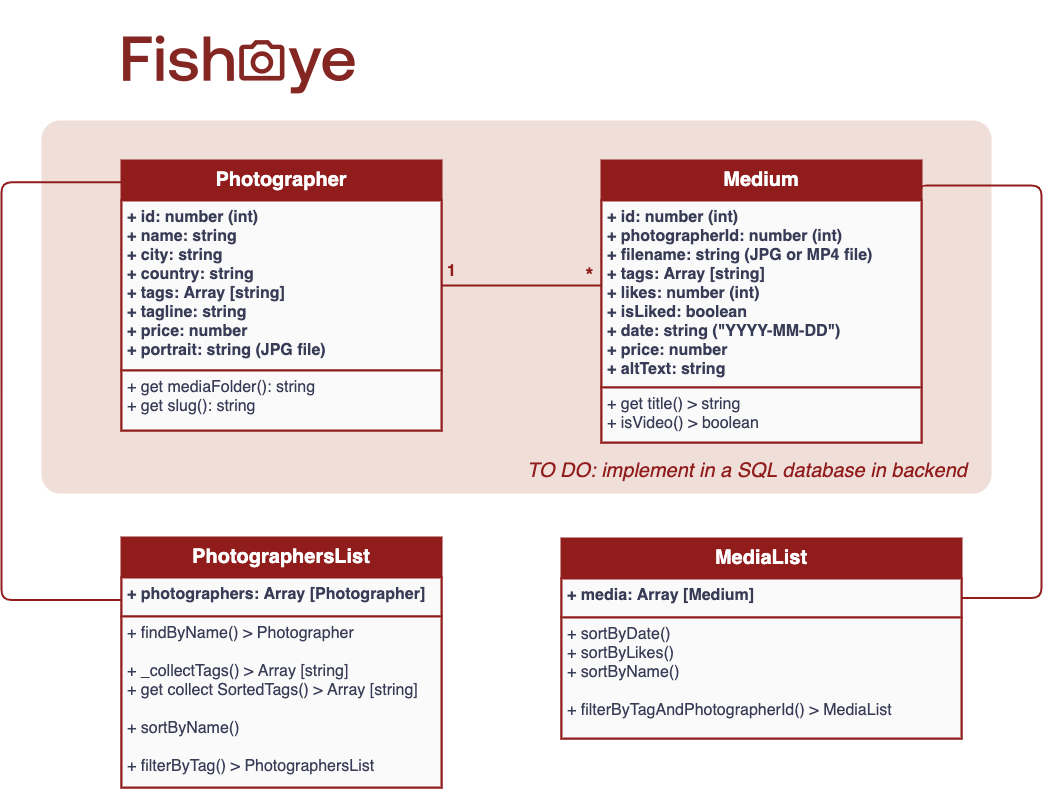

The diagram above was exported from draw.io. Its source (the exported page's mxGraphModel, read from the mxfile embedded in the PNG):
<mxGraphModel dx="1372" dy="708" grid="0" gridSize="10" guides="1" tooltips="1" connect="1" arrows="1" fold="1" page="1" pageScale="1" pageWidth="1169" pageHeight="827" background="#FFFFFF" math="0" shadow="0">
  <root>
    <mxCell id="0" />
    <mxCell id="1" parent="0" />
    <mxCell id="31" value="" style="rounded=1;whiteSpace=wrap;html=1;arcSize=5;strokeColor=none;gradientDirection=east;fillColor=#F0DED8;" parent="1" vertex="1">
      <mxGeometry x="80" y="140" width="950" height="373" as="geometry" />
    </mxCell>
    <mxCell id="2" value="Photographer" style="swimlane;fontStyle=1;align=center;verticalAlign=top;childLayout=stackLayout;horizontal=1;startSize=40;horizontalStack=0;resizeParent=1;resizeParentMax=0;resizeLast=0;collapsible=1;marginBottom=0;fillColor=#901C1C;fontColor=#FFFFFF;strokeWidth=2;fontSize=20;strokeColor=#901C1C;" parent="1" vertex="1">
      <mxGeometry x="160" y="180" width="320" height="270" as="geometry">
        <mxRectangle x="160" y="220" width="160" height="40" as="alternateBounds" />
      </mxGeometry>
    </mxCell>
    <mxCell id="3" value="+ id: number (int)&#10;+ name: string&#10;+ city: string&#10;+ country: string&#10;+ tags: Array [string]&#10;+ tagline: string&#10;+ price: number&#10;+ portrait: string (JPG file)" style="text;align=left;verticalAlign=top;spacingLeft=4;spacingRight=4;overflow=hidden;rotatable=0;points=[[0,0.5],[1,0.5]];portConstraint=eastwest;fontColor=#393C56;fontSize=16;fillColor=#FAFAFA;strokeColor=#901C1C;fontStyle=1;strokeWidth=2;" parent="2" vertex="1">
      <mxGeometry y="40" width="320" height="170" as="geometry" />
    </mxCell>
    <mxCell id="5" value="+ get mediaFolder(): string&#10;+ get slug(): string" style="text;align=left;verticalAlign=top;spacingLeft=4;spacingRight=4;overflow=hidden;rotatable=0;points=[[0,0.5],[1,0.5]];portConstraint=eastwest;fontColor=#393C56;strokeWidth=2;fontSize=16;fillColor=#FAFAFA;strokeColor=#901C1C;" parent="2" vertex="1">
      <mxGeometry y="210" width="320" height="60" as="geometry" />
    </mxCell>
    <mxCell id="7" value="" style="shape=image;verticalLabelPosition=bottom;labelBackgroundColor=#ffffff;verticalAlign=top;aspect=fixed;imageAspect=0;image=data:image/png,(base64 omitted: 14960 chars);" parent="1" vertex="1">
      <mxGeometry x="120" y="20" width="308" height="120" as="geometry" />
    </mxCell>
    <mxCell id="8" value="Medium" style="swimlane;fontStyle=1;align=center;verticalAlign=top;childLayout=stackLayout;horizontal=1;startSize=40;horizontalStack=0;resizeParent=1;resizeParentMax=0;resizeLast=0;collapsible=1;marginBottom=0;fillColor=#901C1C;fontColor=#FFFFFF;strokeWidth=2;fontSize=20;strokeColor=#901C1C;" parent="1" vertex="1">
      <mxGeometry x="640" y="180" width="320" height="282" as="geometry">
        <mxRectangle x="160" y="220" width="160" height="40" as="alternateBounds" />
      </mxGeometry>
    </mxCell>
    <mxCell id="9" value="+ id: number (int)&#10;+ photographerId: number (int)&#10;+ filename: string (JPG or MP4 file)&#10;+ tags: Array [string]&#10;+ likes: number (int)&#10;+ isLiked: boolean&#10;+ date: string (&quot;YYYY-MM-DD&quot;)&#10;+ price: number&#10;+ altText: string" style="text;align=left;verticalAlign=top;spacingLeft=4;spacingRight=4;overflow=hidden;rotatable=0;points=[[0,0.5],[1,0.5]];portConstraint=eastwest;fontColor=#393C56;fontSize=16;fillColor=#FAFAFA;strokeColor=#901C1C;fontStyle=1;strokeWidth=2;" parent="8" vertex="1">
      <mxGeometry y="40" width="320" height="187" as="geometry" />
    </mxCell>
    <mxCell id="10" value="+ get title() &gt; string&#10;+ isVideo() &gt; boolean" style="text;align=left;verticalAlign=top;spacingLeft=4;spacingRight=4;overflow=hidden;rotatable=0;points=[[0,0.5],[1,0.5]];portConstraint=eastwest;fontColor=#393C56;strokeWidth=2;fontSize=16;fillColor=#FAFAFA;strokeColor=#901C1C;" parent="8" vertex="1">
      <mxGeometry y="227" width="320" height="55" as="geometry" />
    </mxCell>
    <mxCell id="12" value="" style="endArrow=none;html=1;edgeStyle=orthogonalEdgeStyle;fillColor=#F2CC8F;fontSize=20;fontColor=#FFFFFF;exitX=1;exitY=0.5;exitDx=0;exitDy=0;strokeWidth=2;strokeColor=#901C1C;entryX=0;entryY=0.455;entryDx=0;entryDy=0;entryPerimeter=0;" parent="1" source="3" target="9" edge="1">
      <mxGeometry relative="1" as="geometry">
        <mxPoint x="480" y="240" as="sourcePoint" />
        <mxPoint x="680" y="305" as="targetPoint" />
      </mxGeometry>
    </mxCell>
    <mxCell id="17" value="&lt;font color=&quot;#901c1c&quot; style=&quot;font-size: 16px&quot;&gt;&lt;b&gt;1&lt;/b&gt;&lt;/font&gt;" style="text;html=1;align=center;verticalAlign=middle;resizable=0;points=[];autosize=1;fontSize=20;fontColor=#FFFFFF;" parent="1" vertex="1">
      <mxGeometry x="480" y="274" width="20" height="30" as="geometry" />
    </mxCell>
    <mxCell id="18" value="&lt;font color=&quot;#901c1c&quot; size=&quot;1&quot;&gt;&lt;b style=&quot;font-size: 20px&quot;&gt;*&lt;/b&gt;&lt;/font&gt;" style="text;html=1;align=center;verticalAlign=middle;resizable=0;points=[];autosize=1;fontSize=20;fontColor=#FFFFFF;" parent="1" vertex="1">
      <mxGeometry x="618" y="280" width="20" height="30" as="geometry" />
    </mxCell>
    <mxCell id="19" value="PhotographersList" style="swimlane;fontStyle=1;align=center;verticalAlign=top;childLayout=stackLayout;horizontal=1;startSize=40;horizontalStack=0;resizeParent=1;resizeParentMax=0;resizeLast=0;collapsible=1;marginBottom=0;fillColor=#901C1C;fontColor=#FFFFFF;strokeWidth=2;fontSize=20;strokeColor=#901C1C;" parent="1" vertex="1">
      <mxGeometry x="160" y="557" width="320" height="250" as="geometry">
        <mxRectangle x="160" y="220" width="160" height="40" as="alternateBounds" />
      </mxGeometry>
    </mxCell>
    <mxCell id="20" value="+ photographers: Array [Photographer]" style="text;align=left;verticalAlign=top;spacingLeft=4;spacingRight=4;overflow=hidden;rotatable=0;points=[[0,0.5],[1,0.5]];portConstraint=eastwest;fontColor=#393C56;fontSize=16;fillColor=#FAFAFA;strokeColor=#901C1C;fontStyle=1;strokeWidth=2;" parent="19" vertex="1">
      <mxGeometry y="40" width="320" height="39" as="geometry" />
    </mxCell>
    <mxCell id="21" value="+ findByName() &gt; Photographer&#10;&#10;+ _collectTags() &gt; Array [string]&#10;+ get collect SortedTags() &gt; Array [string]&#10;&#10;+ sortByName()&#10;&#10;+ filterByTag() &gt; PhotographersList" style="text;align=left;verticalAlign=top;spacingLeft=4;spacingRight=4;overflow=hidden;rotatable=0;points=[[0,0.5],[1,0.5]];portConstraint=eastwest;fontColor=#393C56;strokeWidth=2;fontSize=16;fillColor=#FAFAFA;strokeColor=#901C1C;" parent="19" vertex="1">
      <mxGeometry y="79" width="320" height="171" as="geometry" />
    </mxCell>
    <mxCell id="22" value="MediaList" style="swimlane;fontStyle=1;align=center;verticalAlign=top;childLayout=stackLayout;horizontal=1;startSize=40;horizontalStack=0;resizeParent=1;resizeParentMax=0;resizeLast=0;collapsible=1;marginBottom=0;fillColor=#901C1C;fontColor=#FFFFFF;strokeWidth=2;fontSize=20;strokeColor=#901C1C;" parent="1" vertex="1">
      <mxGeometry x="600" y="558" width="400" height="200" as="geometry">
        <mxRectangle x="160" y="220" width="160" height="40" as="alternateBounds" />
      </mxGeometry>
    </mxCell>
    <mxCell id="23" value="+ media: Array [Medium]" style="text;align=left;verticalAlign=top;spacingLeft=4;spacingRight=4;overflow=hidden;rotatable=0;points=[[0,0.5],[1,0.5]];portConstraint=eastwest;fontColor=#393C56;fontSize=16;fillColor=#FAFAFA;strokeColor=#901C1C;fontStyle=1;strokeWidth=2;" parent="22" vertex="1">
      <mxGeometry y="40" width="400" height="39" as="geometry" />
    </mxCell>
    <mxCell id="24" value="+ sortByDate()&#10;+ sortByLikes()&#10;+ sortByName()&#10;&#10;+ filterByTagAndPhotographerId() &gt; MediaList" style="text;align=left;verticalAlign=top;spacingLeft=4;spacingRight=4;overflow=hidden;rotatable=0;points=[[0,0.5],[1,0.5]];portConstraint=eastwest;fontColor=#393C56;strokeWidth=2;fontSize=16;fillColor=#FAFAFA;strokeColor=#901C1C;" parent="22" vertex="1">
      <mxGeometry y="79" width="400" height="121" as="geometry" />
    </mxCell>
    <mxCell id="25" value="" style="endArrow=none;html=1;edgeStyle=orthogonalEdgeStyle;fillColor=#F2CC8F;fontSize=20;fontColor=#FFFFFF;exitX=0.004;exitY=0.081;exitDx=0;exitDy=0;strokeWidth=2;strokeColor=#901C1C;entryX=0;entryY=0.25;entryDx=0;entryDy=0;exitPerimeter=0;" parent="1" source="2" target="19" edge="1">
      <mxGeometry relative="1" as="geometry">
        <mxPoint x="260" y="540.0000000000001" as="sourcePoint" />
        <mxPoint x="460.0000000000002" y="561.6600000000002" as="targetPoint" />
        <Array as="points">
          <mxPoint x="40" y="202" />
          <mxPoint x="40" y="620" />
        </Array>
      </mxGeometry>
    </mxCell>
    <mxCell id="26" value="" style="endArrow=none;html=1;edgeStyle=orthogonalEdgeStyle;fillColor=#F2CC8F;fontSize=20;fontColor=#FFFFFF;exitX=1;exitY=0.099;exitDx=0;exitDy=0;strokeWidth=2;strokeColor=#901C1C;entryX=1;entryY=0.5;entryDx=0;entryDy=0;exitPerimeter=0;" parent="1" source="8" target="23" edge="1">
      <mxGeometry relative="1" as="geometry">
        <mxPoint x="820" y="540.0000000000001" as="sourcePoint" />
        <mxPoint x="1020.0000000000002" y="561.6600000000002" as="targetPoint" />
        <Array as="points">
          <mxPoint x="960" y="205" />
          <mxPoint x="1080" y="205" />
          <mxPoint x="1080" y="618" />
        </Array>
      </mxGeometry>
    </mxCell>
    <mxCell id="32" value="&lt;font color=&quot;#901c1c&quot;&gt;&lt;span style=&quot;font-size: 24px&quot;&gt;&lt;span style=&quot;font-size: 20px&quot;&gt;&lt;i&gt;TO DO: implement in a SQL database in backend&lt;/i&gt;&lt;/span&gt;&lt;/span&gt;&lt;/font&gt;" style="text;html=1;strokeColor=none;fillColor=none;align=center;verticalAlign=middle;whiteSpace=wrap;rounded=0;" parent="1" vertex="1">
      <mxGeometry x="558" y="478" width="456" height="20" as="geometry" />
    </mxCell>
  </root>
</mxGraphModel>